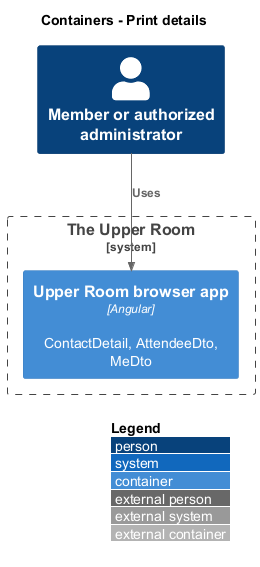

The diagram above was rendered by PlantUML. Its source (embedded in the PNG):
@startuml
!include <C4/C4_Container>
LAYOUT_WITH_LEGEND()
title Containers - Print details
Person(member, "Member or authorized administrator")
System_Boundary(room, "The Upper Room") {
Container(spa, "Upper Room browser app", "Angular", "ContactDetail, AttendeeDto, MeDto")
}
Rel(member, spa, "Uses")

@enduml